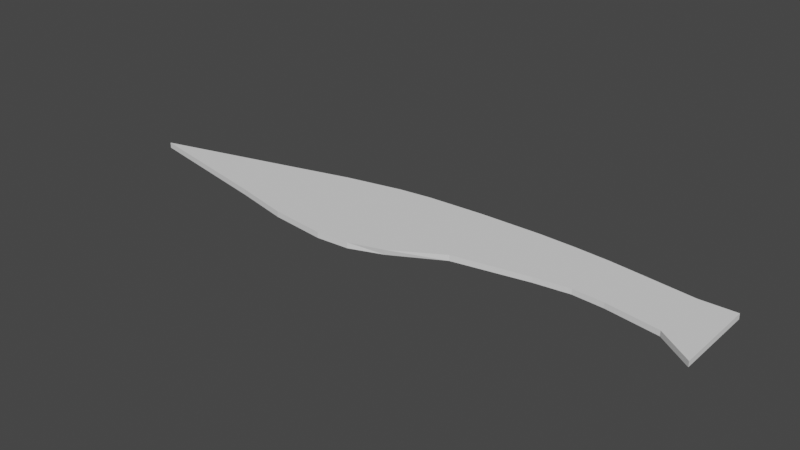 # Source: Sword_1.blend  (saved by Blender 3.4.6; exported with 4.5.12 LTS)
import bpy
from mathutils import Matrix  # noqa: F401  (used for matrix-valued properties, if any)

bpy.ops.wm.read_factory_settings(use_empty=True)
scene = bpy.context.scene
scene.name = 'Scene'

# ---- collections
col_collection = bpy.data.collections.new('Collection'); scene.collection.children.link(col_collection)

# ---- world
world_world = bpy.data.worlds.new('World'); scene.world = world_world
world_world.use_nodes = True; world_world.node_tree.nodes.clear()
_N = world_world.node_tree.nodes; _L = world_world.node_tree.links
n0 = _N.new('ShaderNodeOutputWorld'); n0.name = 'World Output'; n0.location = (300, 300)
n1 = _N.new('ShaderNodeBackground'); n1.name = 'Background'; n1.location = (10, 300)
n1.inputs[0].default_value = (0.05088, 0.05088, 0.05088, 1.0)
_L.new(n1.outputs[0], n0.inputs[0])
n0.is_active_output = True
world_world.color = (0.05088, 0.05088, 0.05088)
world_world.use_sun_shadow = False
world_world.sun_shadow_jitter_overblur = 0.0

# ---- meshes
me_cube_001 = bpy.data.meshes.new('Cube.001')
me_cube_001.from_pydata([(-1.513, -0.828, 3.029), (-1.513, -0.828, 3.133), (-1.513, 0.3904, 3.029), (-1.513, 0.3904, 3.133), (6.805, -0.7233, 3.032), (6.805, -0.7233, 3.129), (6.805, 0.8172, 3.032), (6.805, 0.8172, 3.129), (-4.11, -0.3028, 3.029), (-4.11, -0.3028, 3.133), (6.805, 0.3083, 3.032), (6.805, 0.3083, 3.129), (0.5611, 0.8888, 3.029), (0.5611, 0.8888, 3.133), (0.5611, -1.185, 3.029), (0.5611, -1.185, 3.133), (-0.9626, -0.007811, 3.133), (-0.9626, -0.007811, 3.029), (2.206, 1.02, 3.133), (1.747, -0.9295, 3.029), (0.8748, -0.007811, 3.133), (2.206, 0.9889, 3.029), (1.772, -0.9518, 3.133), (0.8748, -0.007811, 3.029), (-0.4665, 0.673, 3.029), (-0.4665, -1.068, 3.133), (-2.522, -0.1472, 3.029), (-0.4665, 0.673, 3.133), (-0.4665, -1.068, 3.029), (-2.522, -0.1472, 3.133), (2.64, -0.4439, 3.029), (2.191, 0.1822, 3.133), (2.64, -0.4439, 3.133), (2.191, 0.1822, 3.029), (3.998, 1.018, 3.129), (3.998, -0.1886, 3.032), (3.703, 0.3943, 3.129), (3.998, 1.018, 3.032), (3.998, -0.1886, 3.129), (3.703, 0.3943, 3.032), (4.632, 0.9758, 3.129), (4.632, -0.1072, 3.032), (4.439, 0.3943, 3.129), (4.632, 0.9758, 3.032), (4.632, -0.1072, 3.129), (4.439, 0.3943, 3.032), (5.198, 0.9123, 3.129), (5.198, -0.1422, 3.032), (5.095, 0.3943, 3.129), (5.198, 0.9123, 3.032), (5.198, -0.1422, 3.129), (5.095, 0.3943, 3.032), (1.156, 0.9635, 3.029), (1.156, -1.144, 3.133), (-0.05987, -0.007811, 3.029), (1.156, 0.9635, 3.133), (1.156, -1.144, 3.029), (-0.05987, -0.007811, 3.133), (3.319, 1.038, 3.03), (3.319, -0.3162, 3.131), (2.947, 0.3875, 3.03), (3.319, 1.038, 3.131), (3.319, -0.3162, 3.03), (2.947, 0.3875, 3.131), (6.162, 0.8008, 3.129), (6.162, -0.2916, 3.032), (6.136, 0.3083, 3.129), (6.162, -0.2916, 3.129), (6.162, 0.8008, 3.032), (6.136, 0.3083, 3.032)], [], [(8, 9, 3, 2), (68, 64, 7, 6), (10, 11, 5, 4), (28, 25, 1, 0), (69, 10, 4, 65), (29, 9, 1, 25), (27, 3, 9, 29), (68, 6, 10, 69), (6, 7, 11, 10), (0, 1, 9, 8), (24, 12, 17, 26), (55, 13, 16, 57), (57, 16, 15, 53), (26, 17, 14, 28), (56, 53, 15, 14), (24, 27, 13, 12), (23, 33, 30, 19), (52, 21, 23, 54), (54, 23, 19, 56), (52, 55, 18, 21), (23, 21, 33), (31, 20, 22, 32), (2, 3, 27, 24), (8, 26, 28, 0), (2, 24, 26, 8), (13, 27, 29, 16), (16, 29, 25, 15), (14, 15, 25, 28), (62, 59, 32, 30), (63, 31, 32, 59), (61, 18, 31, 63), (40, 34, 36, 42), (42, 36, 38, 44), (41, 44, 38, 35), (58, 37, 39, 60), (60, 39, 35, 62), (58, 61, 34, 37), (47, 50, 44, 41), (48, 42, 44, 50), (46, 40, 42, 48), (37, 43, 45, 39), (39, 45, 41, 35), (37, 34, 40, 43), (68, 69, 51, 49), (64, 46, 48, 66), (66, 48, 50, 67), (43, 49, 51, 45), (45, 51, 47, 41), (43, 40, 46, 49), (12, 13, 55, 52), (17, 54, 56, 14), (12, 52, 54, 17), (19, 22, 53, 56), (20, 57, 53, 22), (18, 55, 57, 20), (21, 18, 61, 58), (33, 60, 62, 30), (21, 58, 60, 33), (34, 61, 63, 36), (36, 63, 59, 38), (35, 38, 59, 62), (18, 20, 31), (51, 69, 65, 47), (46, 64, 68, 49), (7, 64, 66, 11), (11, 66, 67, 5), (4, 5, 67, 65), (65, 67, 50, 47), (30, 32, 22, 19)])
_uv = me_cube_001.uv_layers.new(name='UVMap')
_uv.uv.foreach_set('vector', [0.375, 0.1257, 0.625, 0.1257, 0.625, 0.25, 0.375, 0.25, 0.375, 0.4975, 0.625, 0.4975, 0.625, 0.5, 0.375, 0.5, 0.375, 0.6243, 0.625, 0.6243, 0.625, 0.75, 0.375, 0.75, 0.375, 0.9479, 0.625, 0.9479, 0.625, 1.0, 0.375, 1.0, 0.3725, 0.6243, 0.375, 0.6243, 0.375, 0.75, 0.3725, 0.75, 0.8229, 0.6243, 0.875, 0.6243, 0.875, 0.75, 0.8229, 0.75, 0.8229, 0.5, 0.875, 0.5, 0.875, 0.6243, 0.8229, 0.6243, 0.3725, 0.5, 0.375, 0.5, 0.375, 0.6243, 0.3725, 0.6243, 0.375, 0.5, 0.625, 0.5, 0.625, 0.6243, 0.375, 0.6243, 0.375, 0.0, 0.625, 0.0, 0.625, 0.1257, 0.375, 0.1257, 0.1771, 0.5, 0.2283, 0.5, 0.2283, 0.6243, 0.1771, 0.6243, 0.7421, 0.5, 0.7717, 0.5, 0.7717, 0.6243, 0.7421, 0.6243, 0.7421, 0.6243, 0.7717, 0.6243, 0.7717, 0.75, 0.7421, 0.75, 0.1771, 0.6243, 0.2283, 0.6243, 0.2283, 0.75, 0.1771, 0.75, 0.375, 0.8671, 0.625, 0.8671, 0.625, 0.8967, 0.375, 0.8967, 0.375, 0.3021, 0.625, 0.3021, 0.625, 0.3533, 0.375, 0.3533, 0.2886, 0.6243, 0.3318, 0.6243, 0.3318, 0.75, 0.2886, 0.75, 0.2579, 0.5, 0.2886, 0.5, 0.2886, 0.6243, 0.2579, 0.6243, 0.2579, 0.6243, 0.2886, 0.6243, 0.2886, 0.75, 0.2579, 0.75, 0.375, 0.3829, 0.625, 0.3829, 0.625, 0.4136, 0.375, 0.4136, 0.2886, 0.6243, 0.3318, 0.5, 0.3318, 0.6243, 0.6682, 0.6243, 0.7114, 0.6243, 0.7114, 0.75, 0.6682, 0.75, 0.375, 0.25, 0.625, 0.25, 0.625, 0.3021, 0.375, 0.3021, 0.125, 0.6243, 0.1771, 0.6243, 0.1771, 0.75, 0.125, 0.75, 0.125, 0.5, 0.1771, 0.5, 0.1771, 0.6243, 0.125, 0.6243, 0.7717, 0.5, 0.8229, 0.5, 0.8229, 0.6243, 0.7717, 0.6243, 0.7717, 0.6243, 0.8229, 0.6243, 0.8229, 0.75, 0.7717, 0.75, 0.375, 0.8967, 0.625, 0.8967, 0.625, 0.9479, 0.375, 0.9479, 0.375, 0.786, 0.625, 0.786, 0.625, 0.7932, 0.375, 0.7932, 0.661, 0.6243, 0.6682, 0.6243, 0.6682, 0.75, 0.661, 0.75, 0.661, 0.5, 0.6682, 0.5, 0.6682, 0.6243, 0.661, 0.6243, 0.6439, 0.5, 0.6539, 0.5, 0.6539, 0.6243, 0.6439, 0.6243, 0.6439, 0.6243, 0.6539, 0.6243, 0.6539, 0.75, 0.6439, 0.75, 0.375, 0.7689, 0.625, 0.7689, 0.625, 0.7789, 0.375, 0.7789, 0.339, 0.5, 0.3461, 0.5, 0.3461, 0.6243, 0.339, 0.6243, 0.339, 0.6243, 0.3461, 0.6243, 0.3461, 0.75, 0.339, 0.75, 0.375, 0.464, 0.625, 0.464, 0.625, 0.4711, 0.375, 0.4711, 0.375, 0.7601, 0.625, 0.7601, 0.625, 0.7689, 0.375, 0.7689, 0.6351, 0.6243, 0.6439, 0.6243, 0.6439, 0.75, 0.6351, 0.75, 0.6351, 0.5, 0.6439, 0.5, 0.6439, 0.6243, 0.6351, 0.6243, 0.3461, 0.5, 0.3561, 0.5, 0.3561, 0.6243, 0.3461, 0.6243, 0.3461, 0.6243, 0.3561, 0.6243, 0.3561, 0.75, 0.3461, 0.75, 0.375, 0.4711, 0.625, 0.4711, 0.625, 0.4811, 0.375, 0.4811, 0.3725, 0.5, 0.3725, 0.6243, 0.3649, 0.6243, 0.3649, 0.5, 0.6275, 0.5, 0.6351, 0.5, 0.6351, 0.6243, 0.6275, 0.6243, 0.6275, 0.6243, 0.6351, 0.6243, 0.6351, 0.75, 0.6275, 0.75, 0.3561, 0.5, 0.3649, 0.5, 0.3649, 0.6243, 0.3561, 0.6243, 0.3561, 0.6243, 0.3649, 0.6243, 0.3649, 0.75, 0.3561, 0.75, 0.375, 0.4811, 0.625, 0.4811, 0.625, 0.4899, 0.375, 0.4899, 0.375, 0.3533, 0.625, 0.3533, 0.625, 0.3829, 0.375, 0.3829, 0.2283, 0.6243, 0.2579, 0.6243, 0.2579, 0.75, 0.2283, 0.75, 0.2283, 0.5, 0.2579, 0.5, 0.2579, 0.6243, 0.2283, 0.6243, 0.375, 0.8364, 0.625, 0.8364, 0.625, 0.8671, 0.375, 0.8671, 0.7114, 0.6243, 0.7421, 0.6243, 0.7421, 0.75, 0.7114, 0.75, 0.7114, 0.5, 0.7421, 0.5, 0.7421, 0.6243, 0.7114, 0.6243, 0.375, 0.4568, 0.625, 0.4568, 0.625, 0.464, 0.375, 0.464, 0.3318, 0.6243, 0.339, 0.6243, 0.339, 0.75, 0.3318, 0.75, 0.3318, 0.5, 0.339, 0.5, 0.339, 0.6243, 0.3318, 0.6243, 0.6539, 0.5, 0.661, 0.5, 0.661, 0.6243, 0.6539, 0.6243, 0.6539, 0.6243, 0.661, 0.6243, 0.661, 0.75, 0.6539, 0.75, 0.375, 0.7789, 0.625, 0.7789, 0.625, 0.786, 0.375, 0.786, 0.7114, 0.5, 0.7114, 0.6243, 0.6682, 0.6243, 0.3649, 0.6243, 0.3725, 0.6243, 0.3725, 0.75, 0.3649, 0.75, 0.625, 0.4899, 0.625, 0.4975, 0.375, 0.4975, 0.375, 0.4899, 0.625, 0.5, 0.6275, 0.5, 0.6275, 0.6243, 0.625, 0.6243, 0.625, 0.6243, 0.6275, 0.6243, 0.6275, 0.75, 0.625, 0.75, 0.375, 0.75, 0.625, 0.75, 0.625, 0.7525, 0.375, 0.7525, 0.375, 0.7525, 0.625, 0.7525, 0.625, 0.7601, 0.375, 0.7601, 0.375, 0.7932, 0.625, 0.7932, 0.625, 0.8364, 0.375, 0.8364])
me_cube_001.update()

# ---- objects
ob_cube = bpy.data.objects.new('Cube', me_cube_001)

# ---- transforms, parenting, visibility, modifiers, constraints
ob_cube.location = (0.0, 0.0, 0.0)

# ---- collection membership
col_collection.objects.link(ob_cube)

# ---- scene / render settings (as saved in the file)
scene.frame_start = 1; scene.frame_end = 250; scene.frame_set(1)
scene.render.engine = 'BLENDER_EEVEE_NEXT'
scene.cycles.sampling_pattern = 'TABULATED_SOBOL'
scene.cycles.use_light_tree = False
scene.view_settings.view_transform = 'Filmic'
bpy.context.view_layer.update()

# ---- added for rendering (the .blend has no active camera and no usable light): camera, sun
cam_auto = bpy.data.cameras.new('AutoCamera')
cam_auto.lens = 50.0
cam_auto.sensor_width = 36.0
cam_auto.clip_end = 1000.0
ob_auto_camera = bpy.data.objects.new('AutoCamera', cam_auto)
scene.collection.objects.link(ob_auto_camera)
ob_auto_camera.location = (11.6539, -12.4408, 11.3257)
ob_auto_camera.rotation_euler = (1.09748, -7.21219e-08, 0.694738)
scene.camera = ob_auto_camera
light_auto_sun = bpy.data.lights.new('AutoSun', 'SUN')
light_auto_sun.energy = 3.0
light_auto_sun.angle = 0.0523599
ob_auto_sun = bpy.data.objects.new('AutoSun', light_auto_sun)
scene.collection.objects.link(ob_auto_sun)
ob_auto_sun.rotation_euler = (0.872665, 0.174533, 0.523599)
bpy.context.view_layer.update()
